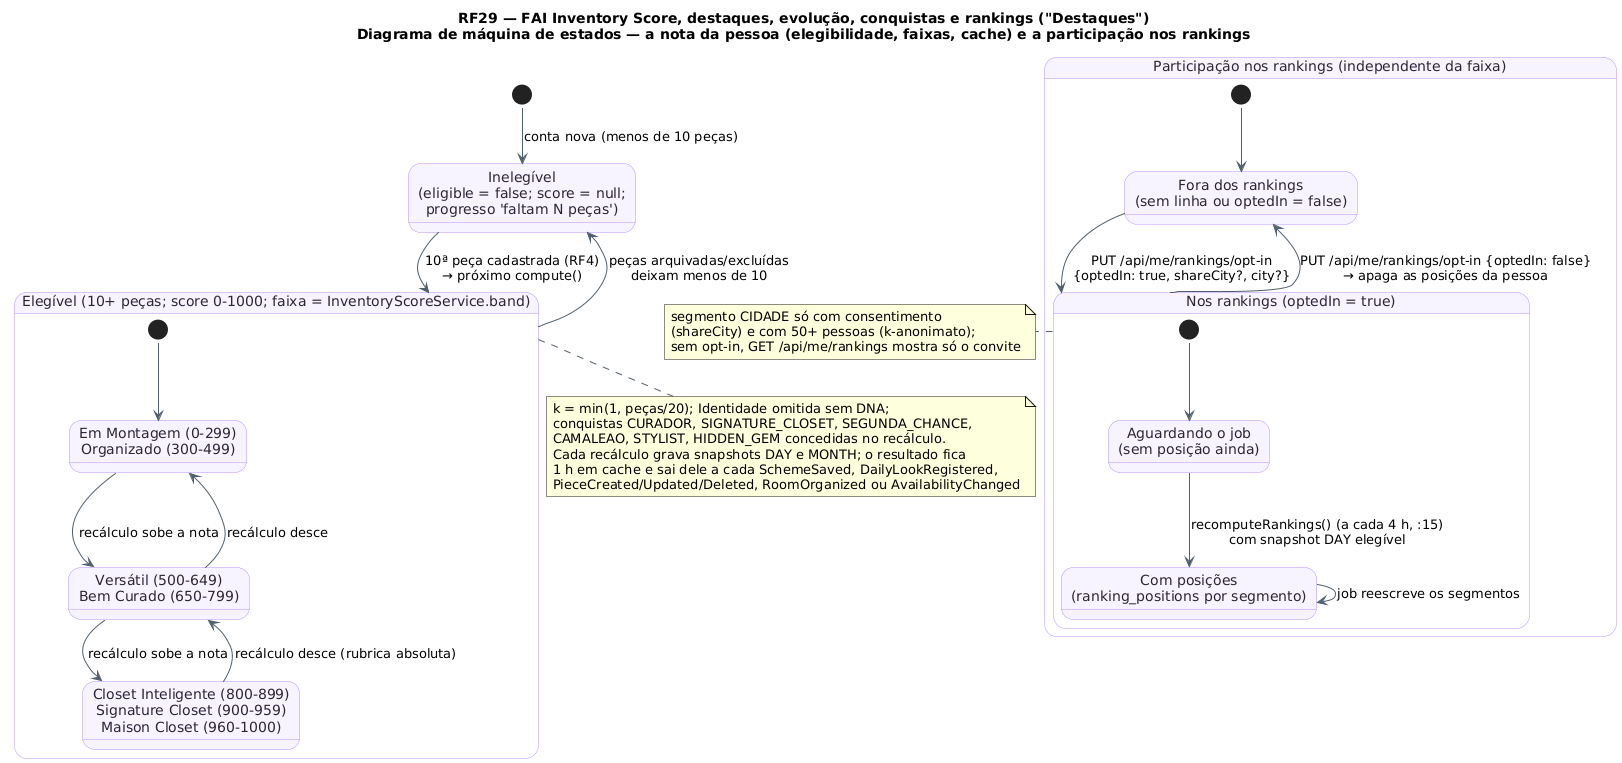

The diagram above was rendered by PlantUML. Its source (embedded in the PNG):
@startuml RF29_MaquinaDeEstados_InventoryScore
!pragma layout smetana
title RF29 — FAI Inventory Score, destaques, evolução, conquistas e rankings ("Destaques")\nDiagrama de máquina de estados — a nota da pessoa (elegibilidade, faixas, cache) e a participação nos rankings
!pragma layout smetana
skinparam backgroundColor #FFFFFF
skinparam state {
  BackgroundColor #F8F4FF
  BorderColor #B695F5
  FontColor #2D2438
  ArrowColor #52606D
}
[*] --> Inelegivel : conta nova (menos de 10 peças)
state "Inelegível\n(eligible = false; score = null;\nprogresso 'faltam N peças')" as Inelegivel
state "Elegível (10+ peças; score 0-1000; faixa = InventoryScoreService.band)" as Elegivel {
  state "Em Montagem (0-299)\nOrganizado (300-499)" as Baixa
  state "Versátil (500-649)\nBem Curado (650-799)" as Media
  state "Closet Inteligente (800-899)\nSignature Closet (900-959)\nMaison Closet (960-1000)" as Alta
  [*] --> Baixa
  Baixa --> Media : recálculo sobe a nota
  Media --> Alta : recálculo sobe a nota
  Alta --> Media : recálculo desce (rubrica absoluta)
  Media --> Baixa : recálculo desce
}
Inelegivel --> Elegivel : 10ª peça cadastrada (RF4)\n→ próximo compute()
Elegivel --> Inelegivel : peças arquivadas/excluídas\ndeixam menos de 10

state "Participação nos rankings (independente da faixa)" as Rankings {
  state "Fora dos rankings\n(sem linha ou optedIn = false)" as Fora
  state "Nos rankings (optedIn = true)" as Dentro {
    state "Aguardando o job\n(sem posição ainda)" as Aguardando
    state "Com posições\n(ranking_positions por segmento)" as ComPosicao
    [*] --> Aguardando
    Aguardando --> ComPosicao : recomputeRankings() (a cada 4 h, :15)\ncom snapshot DAY elegível
    ComPosicao --> ComPosicao : job reescreve os segmentos
  }
  [*] --> Fora
  Fora --> Dentro : PUT /api/me/rankings/opt-in\n{optedIn: true, shareCity?, city?}
  Dentro --> Fora : PUT /api/me/rankings/opt-in {optedIn: false}\n→ apaga as posições da pessoa
}
note right of Dentro
  segmento CIDADE só com consentimento
  (shareCity) e com 50+ pessoas (k-anonimato);
  sem opt-in, GET /api/me/rankings mostra só o convite
end note
note bottom of Elegivel
  k = min(1, peças/20); Identidade omitida sem DNA;
  conquistas CURADOR, SIGNATURE_CLOSET, SEGUNDA_CHANCE,
  CAMALEAO, STYLIST, HIDDEN_GEM concedidas no recálculo.
  Cada recálculo grava snapshots DAY e MONTH; o resultado fica
  1 h em cache e sai dele a cada SchemeSaved, DailyLookRegistered,
  PieceCreated/Updated/Deleted, RoomOrganized ou AvailabilityChanged
end note
@enduml